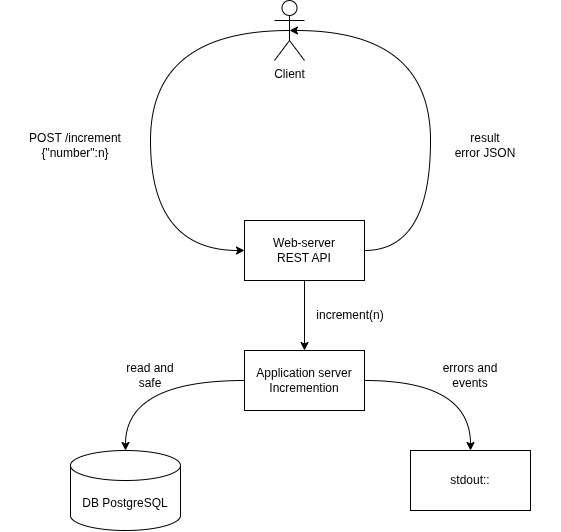

The diagram above was exported from draw.io. Its source (the exported page's mxGraphModel, read from the mxfile embedded in the PNG):
<mxGraphModel dx="930" dy="589" grid="1" gridSize="10" guides="1" tooltips="1" connect="1" arrows="1" fold="1" page="1" pageScale="1" pageWidth="827" pageHeight="1169" math="0" shadow="0">
  <root>
    <mxCell id="0" />
    <mxCell id="1" parent="0" />
    <mxCell id="UR0EO_bRDkZOGVPnFrf--9" edge="1" parent="1" source="UR0EO_bRDkZOGVPnFrf--1" style="edgeStyle=orthogonalEdgeStyle;rounded=0;orthogonalLoop=1;jettySize=auto;html=1;exitX=0.5;exitY=0.5;exitDx=0;exitDy=0;exitPerimeter=0;entryX=0;entryY=0.5;entryDx=0;entryDy=0;curved=1;curveGeometry=1;startArrow=none;startFill=0;endArrow=classic;endFill=1;" target="UR0EO_bRDkZOGVPnFrf--2">
      <mxGeometry relative="1" as="geometry">
        <Array as="points">
          <mxPoint x="260" y="70" />
          <mxPoint x="260" y="290" />
        </Array>
      </mxGeometry>
    </mxCell>
    <mxCell id="UR0EO_bRDkZOGVPnFrf--1" parent="1" style="shape=umlActor;verticalLabelPosition=bottom;verticalAlign=top;html=1;outlineConnect=0;" value="Client" vertex="1">
      <mxGeometry height="60" width="30" x="384" y="40" as="geometry" />
    </mxCell>
    <mxCell id="UR0EO_bRDkZOGVPnFrf--15" edge="1" parent="1" source="UR0EO_bRDkZOGVPnFrf--2" style="edgeStyle=orthogonalEdgeStyle;rounded=0;orthogonalLoop=1;jettySize=auto;html=1;exitX=0.5;exitY=1;exitDx=0;exitDy=0;entryX=0.5;entryY=0;entryDx=0;entryDy=0;" target="UR0EO_bRDkZOGVPnFrf--3">
      <mxGeometry relative="1" as="geometry" />
    </mxCell>
    <mxCell id="UR0EO_bRDkZOGVPnFrf--2" parent="1" style="rounded=0;whiteSpace=wrap;html=1;" value="Web-server&lt;br&gt;REST API" vertex="1">
      <mxGeometry height="60" width="120" x="354" y="260" as="geometry" />
    </mxCell>
    <mxCell id="UR0EO_bRDkZOGVPnFrf--19" edge="1" parent="1" source="UR0EO_bRDkZOGVPnFrf--3" style="edgeStyle=orthogonalEdgeStyle;rounded=0;orthogonalLoop=1;jettySize=auto;html=1;exitX=1;exitY=0.5;exitDx=0;exitDy=0;entryX=0.5;entryY=0;entryDx=0;entryDy=0;curved=1;curveGeometry=1;" target="UR0EO_bRDkZOGVPnFrf--5">
      <mxGeometry relative="1" as="geometry" />
    </mxCell>
    <mxCell id="UR0EO_bRDkZOGVPnFrf--3" parent="1" style="rounded=0;whiteSpace=wrap;html=1;" value="Application server&lt;br&gt;Incremention" vertex="1">
      <mxGeometry height="60" width="120" x="354" y="390" as="geometry" />
    </mxCell>
    <mxCell id="UR0EO_bRDkZOGVPnFrf--4" parent="1" style="shape=cylinder3;whiteSpace=wrap;html=1;boundedLbl=1;backgroundOutline=1;size=15;" value="DB&amp;nbsp;PostgreSQL" vertex="1">
      <mxGeometry height="80" width="110" x="180" y="490" as="geometry" />
    </mxCell>
    <mxCell id="UR0EO_bRDkZOGVPnFrf--5" parent="1" style="rounded=0;whiteSpace=wrap;html=1;" value="stdout::" vertex="1">
      <mxGeometry height="60" width="120" x="520" y="490" as="geometry" />
    </mxCell>
    <mxCell id="UR0EO_bRDkZOGVPnFrf--10" parent="1" style="text;html=1;whiteSpace=wrap;strokeColor=none;fillColor=none;align=center;verticalAlign=middle;rounded=0;" value="POST /increment&lt;div&gt;{&quot;number&quot;:n}&lt;/div&gt;" vertex="1">
      <mxGeometry height="30" width="150" x="110" y="170" as="geometry" />
    </mxCell>
    <mxCell id="UR0EO_bRDkZOGVPnFrf--11" edge="1" parent="1" source="UR0EO_bRDkZOGVPnFrf--2" style="edgeStyle=orthogonalEdgeStyle;rounded=0;orthogonalLoop=1;jettySize=auto;html=1;exitX=1;exitY=0.5;exitDx=0;exitDy=0;entryX=0.5;entryY=0.5;entryDx=0;entryDy=0;entryPerimeter=0;curved=1;curveGeometry=1;" target="UR0EO_bRDkZOGVPnFrf--1">
      <mxGeometry relative="1" x="-0.0005" as="geometry">
        <Array as="points">
          <mxPoint x="540" y="290" />
          <mxPoint x="540" y="70" />
        </Array>
      </mxGeometry>
    </mxCell>
    <mxCell id="UR0EO_bRDkZOGVPnFrf--12" parent="1" style="text;html=1;whiteSpace=wrap;strokeColor=none;fillColor=none;align=center;verticalAlign=middle;rounded=0;" value="result&lt;div&gt;error JSON&lt;/div&gt;" vertex="1">
      <mxGeometry height="30" width="150" x="520" y="170" as="geometry" />
    </mxCell>
    <mxCell id="UR0EO_bRDkZOGVPnFrf--16" parent="1" style="text;html=1;whiteSpace=wrap;strokeColor=none;fillColor=none;align=center;verticalAlign=middle;rounded=0;" value="increment(n)" vertex="1">
      <mxGeometry height="30" width="60" x="430" y="340" as="geometry" />
    </mxCell>
    <mxCell id="UR0EO_bRDkZOGVPnFrf--17" edge="1" parent="1" source="UR0EO_bRDkZOGVPnFrf--3" style="edgeStyle=orthogonalEdgeStyle;rounded=0;orthogonalLoop=1;jettySize=auto;html=1;exitX=0;exitY=0.5;exitDx=0;exitDy=0;entryX=0.5;entryY=0;entryDx=0;entryDy=0;entryPerimeter=0;curved=1;curveGeometry=1;" target="UR0EO_bRDkZOGVPnFrf--4">
      <mxGeometry relative="1" as="geometry" />
    </mxCell>
    <mxCell id="UR0EO_bRDkZOGVPnFrf--18" parent="1" style="text;html=1;whiteSpace=wrap;strokeColor=none;fillColor=none;align=center;verticalAlign=middle;rounded=0;" value="read and safe" vertex="1">
      <mxGeometry height="30" width="60" x="230" y="400" as="geometry" />
    </mxCell>
    <mxCell id="UR0EO_bRDkZOGVPnFrf--20" parent="1" style="text;html=1;whiteSpace=wrap;strokeColor=none;fillColor=none;align=center;verticalAlign=middle;rounded=0;" value="errors and events" vertex="1">
      <mxGeometry height="30" width="60" x="550" y="400" as="geometry" />
    </mxCell>
  </root>
</mxGraphModel>